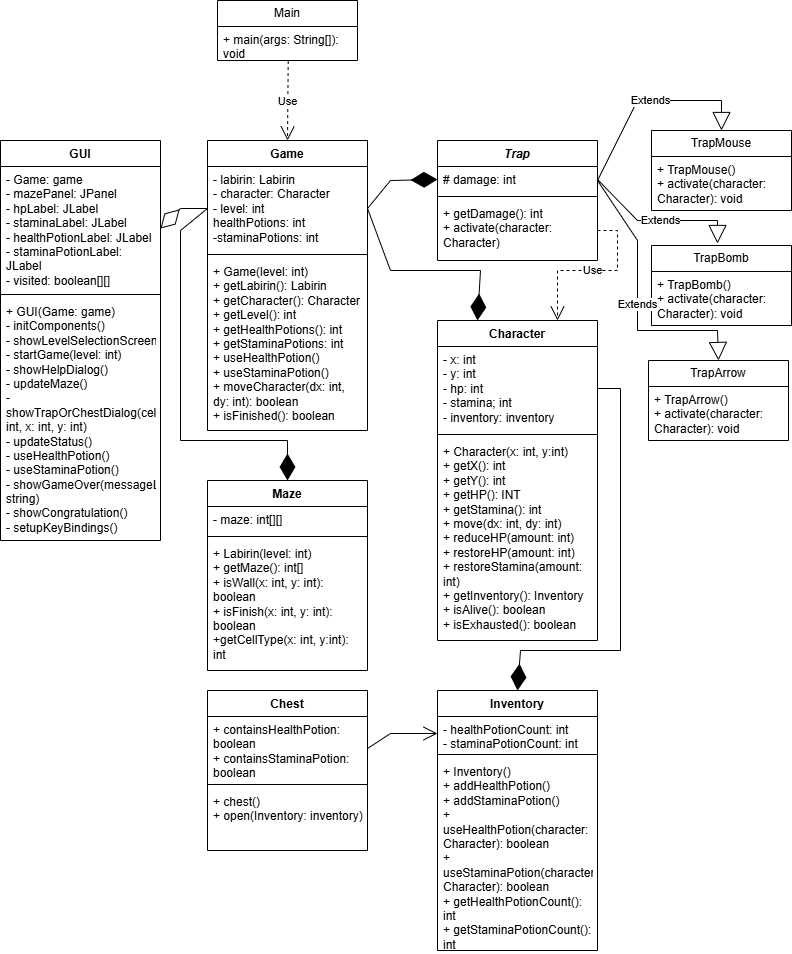

The diagram above was exported from draw.io. Its source (the exported page's mxGraphModel, read from the mxfile embedded in the PNG):
<mxGraphModel dx="5160" dy="2088" grid="1" gridSize="10" guides="1" tooltips="1" connect="1" arrows="1" fold="1" page="1" pageScale="1" pageWidth="827" pageHeight="1169" math="0" shadow="0">
  <root>
    <mxCell id="0" />
    <mxCell id="1" parent="0" />
    <mxCell id="UtZGM1bURPgDLkYihN-s-1" value="Character" style="swimlane;fontStyle=1;align=center;verticalAlign=top;childLayout=stackLayout;horizontal=1;startSize=26;horizontalStack=0;resizeParent=1;resizeParentMax=0;resizeLast=0;collapsible=1;marginBottom=0;whiteSpace=wrap;html=1;" vertex="1" parent="1">
      <mxGeometry x="457" y="340" width="160" height="320" as="geometry" />
    </mxCell>
    <mxCell id="UtZGM1bURPgDLkYihN-s-2" value="- x: int&lt;br&gt;- y: int&lt;div&gt;- hp: int&lt;/div&gt;&lt;div&gt;- stamina; int&lt;br&gt;- inventory: inventory&lt;/div&gt;" style="text;strokeColor=none;fillColor=none;align=left;verticalAlign=top;spacingLeft=4;spacingRight=4;overflow=hidden;rotatable=0;points=[[0,0.5],[1,0.5]];portConstraint=eastwest;whiteSpace=wrap;html=1;" vertex="1" parent="UtZGM1bURPgDLkYihN-s-1">
      <mxGeometry y="26" width="160" height="84" as="geometry" />
    </mxCell>
    <mxCell id="UtZGM1bURPgDLkYihN-s-3" value="" style="line;strokeWidth=1;fillColor=none;align=left;verticalAlign=middle;spacingTop=-1;spacingLeft=3;spacingRight=3;rotatable=0;labelPosition=right;points=[];portConstraint=eastwest;strokeColor=inherit;" vertex="1" parent="UtZGM1bURPgDLkYihN-s-1">
      <mxGeometry y="110" width="160" height="8" as="geometry" />
    </mxCell>
    <mxCell id="UtZGM1bURPgDLkYihN-s-4" value="+ Character(x: int, y:int)&lt;div&gt;+ getX(): int&lt;br&gt;+ getY(): int&lt;br&gt;+ getHP(): INT&lt;br&gt;+ getStamina(): int&lt;br&gt;+ move(dx: int, dy: int)&lt;br&gt;+ reduceHP(amount: int)&lt;br&gt;+ restoreHP(amount: int)&lt;br&gt;+ restoreStamina(amount: int)&lt;br&gt;+ getInventory(): Inventory&lt;br&gt;+ isAlive(): boolean&lt;br&gt;+ isExhausted(): boolean&lt;/div&gt;" style="text;strokeColor=none;fillColor=none;align=left;verticalAlign=top;spacingLeft=4;spacingRight=4;overflow=hidden;rotatable=0;points=[[0,0.5],[1,0.5]];portConstraint=eastwest;whiteSpace=wrap;html=1;" vertex="1" parent="UtZGM1bURPgDLkYihN-s-1">
      <mxGeometry y="118" width="160" height="202" as="geometry" />
    </mxCell>
    <mxCell id="UtZGM1bURPgDLkYihN-s-5" value="Chest" style="swimlane;fontStyle=1;align=center;verticalAlign=top;childLayout=stackLayout;horizontal=1;startSize=26;horizontalStack=0;resizeParent=1;resizeParentMax=0;resizeLast=0;collapsible=1;marginBottom=0;whiteSpace=wrap;html=1;" vertex="1" parent="1">
      <mxGeometry x="227" y="710" width="160" height="160" as="geometry" />
    </mxCell>
    <mxCell id="UtZGM1bURPgDLkYihN-s-6" value="+&amp;nbsp;containsHealthPotion: boolean&lt;br&gt;+&amp;nbsp;containsStaminaPotion: boolean" style="text;strokeColor=none;fillColor=none;align=left;verticalAlign=top;spacingLeft=4;spacingRight=4;overflow=hidden;rotatable=0;points=[[0,0.5],[1,0.5]];portConstraint=eastwest;whiteSpace=wrap;html=1;" vertex="1" parent="UtZGM1bURPgDLkYihN-s-5">
      <mxGeometry y="26" width="160" height="64" as="geometry" />
    </mxCell>
    <mxCell id="UtZGM1bURPgDLkYihN-s-7" value="" style="line;strokeWidth=1;fillColor=none;align=left;verticalAlign=middle;spacingTop=-1;spacingLeft=3;spacingRight=3;rotatable=0;labelPosition=right;points=[];portConstraint=eastwest;strokeColor=inherit;" vertex="1" parent="UtZGM1bURPgDLkYihN-s-5">
      <mxGeometry y="90" width="160" height="8" as="geometry" />
    </mxCell>
    <mxCell id="UtZGM1bURPgDLkYihN-s-8" value="+ chest()&lt;div&gt;+ open(Inventory: inventory)&lt;/div&gt;" style="text;strokeColor=none;fillColor=none;align=left;verticalAlign=top;spacingLeft=4;spacingRight=4;overflow=hidden;rotatable=0;points=[[0,0.5],[1,0.5]];portConstraint=eastwest;whiteSpace=wrap;html=1;" vertex="1" parent="UtZGM1bURPgDLkYihN-s-5">
      <mxGeometry y="98" width="160" height="62" as="geometry" />
    </mxCell>
    <mxCell id="UtZGM1bURPgDLkYihN-s-9" value="GUI" style="swimlane;fontStyle=1;align=center;verticalAlign=top;childLayout=stackLayout;horizontal=1;startSize=26;horizontalStack=0;resizeParent=1;resizeParentMax=0;resizeLast=0;collapsible=1;marginBottom=0;whiteSpace=wrap;html=1;" vertex="1" parent="1">
      <mxGeometry x="20" y="160" width="160" height="400" as="geometry" />
    </mxCell>
    <mxCell id="UtZGM1bURPgDLkYihN-s-10" value="- Game: game&lt;div&gt;- mazePanel: JPanel&lt;br&gt;&lt;div&gt;- hpLabel: JLabel&lt;br&gt;- staminaLabel: JLabel&lt;br&gt;- healthPotionLabel: JLabel&lt;/div&gt;&lt;div&gt;- staminaPotionLabel: JLabel&lt;/div&gt;&lt;div&gt;- visited: boolean[][]&lt;/div&gt;&lt;/div&gt;" style="text;strokeColor=none;fillColor=none;align=left;verticalAlign=top;spacingLeft=4;spacingRight=4;overflow=hidden;rotatable=0;points=[[0,0.5],[1,0.5]];portConstraint=eastwest;whiteSpace=wrap;html=1;" vertex="1" parent="UtZGM1bURPgDLkYihN-s-9">
      <mxGeometry y="26" width="160" height="124" as="geometry" />
    </mxCell>
    <mxCell id="UtZGM1bURPgDLkYihN-s-11" value="" style="line;strokeWidth=1;fillColor=none;align=left;verticalAlign=middle;spacingTop=-1;spacingLeft=3;spacingRight=3;rotatable=0;labelPosition=right;points=[];portConstraint=eastwest;strokeColor=inherit;" vertex="1" parent="UtZGM1bURPgDLkYihN-s-9">
      <mxGeometry y="150" width="160" height="8" as="geometry" />
    </mxCell>
    <mxCell id="UtZGM1bURPgDLkYihN-s-12" value="+ GUI(Game: game)&lt;div&gt;- initComponents()&lt;/div&gt;&lt;div&gt;- showLevelSelectionScreen()&lt;/div&gt;&lt;div&gt;- startGame(level: int)&lt;/div&gt;&lt;div&gt;- showHelpDialog()&lt;/div&gt;&lt;div&gt;- updateMaze()&lt;/div&gt;&lt;div&gt;- showTrapOrChestDialog(cellType: int, x: int, y: int)&lt;/div&gt;&lt;div&gt;- updateStatus()&lt;/div&gt;&lt;div&gt;- useHealthPotion()&lt;/div&gt;&lt;div&gt;- useStaminaPotion()&lt;/div&gt;&lt;div&gt;- showGameOver(messageL string)&lt;/div&gt;&lt;div&gt;- showCongratulation()&lt;br&gt;- setupKeyBindings()&lt;/div&gt;&lt;div&gt;&lt;br&gt;&lt;/div&gt;" style="text;strokeColor=none;fillColor=none;align=left;verticalAlign=top;spacingLeft=4;spacingRight=4;overflow=hidden;rotatable=0;points=[[0,0.5],[1,0.5]];portConstraint=eastwest;whiteSpace=wrap;html=1;" vertex="1" parent="UtZGM1bURPgDLkYihN-s-9">
      <mxGeometry y="158" width="160" height="242" as="geometry" />
    </mxCell>
    <mxCell id="UtZGM1bURPgDLkYihN-s-13" value="Game" style="swimlane;fontStyle=1;align=center;verticalAlign=top;childLayout=stackLayout;horizontal=1;startSize=26;horizontalStack=0;resizeParent=1;resizeParentMax=0;resizeLast=0;collapsible=1;marginBottom=0;whiteSpace=wrap;html=1;" vertex="1" parent="1">
      <mxGeometry x="227" y="160" width="160" height="290" as="geometry" />
    </mxCell>
    <mxCell id="UtZGM1bURPgDLkYihN-s-14" value="- labirin: Labirin&lt;br&gt;- character: Character&lt;div&gt;- level: int&lt;/div&gt;&lt;div&gt;healthPotions: int&lt;/div&gt;&lt;div&gt;-staminaPotions: int&lt;/div&gt;" style="text;strokeColor=none;fillColor=none;align=left;verticalAlign=top;spacingLeft=4;spacingRight=4;overflow=hidden;rotatable=0;points=[[0,0.5],[1,0.5]];portConstraint=eastwest;whiteSpace=wrap;html=1;" vertex="1" parent="UtZGM1bURPgDLkYihN-s-13">
      <mxGeometry y="26" width="160" height="84" as="geometry" />
    </mxCell>
    <mxCell id="UtZGM1bURPgDLkYihN-s-15" value="" style="line;strokeWidth=1;fillColor=none;align=left;verticalAlign=middle;spacingTop=-1;spacingLeft=3;spacingRight=3;rotatable=0;labelPosition=right;points=[];portConstraint=eastwest;strokeColor=inherit;" vertex="1" parent="UtZGM1bURPgDLkYihN-s-13">
      <mxGeometry y="110" width="160" height="8" as="geometry" />
    </mxCell>
    <mxCell id="UtZGM1bURPgDLkYihN-s-16" value="+ Game(level: int)&lt;div&gt;+ getLabirin(): Labirin&lt;/div&gt;&lt;div&gt;+ getCharacter(): Character&lt;/div&gt;&lt;div&gt;+ getLevel(): int&lt;/div&gt;&lt;div&gt;+ getHealthPotions(): int&lt;/div&gt;&lt;div&gt;+ getStaminaPotions: int&lt;/div&gt;&lt;div&gt;+ useHealthPotion()&lt;/div&gt;&lt;div&gt;+ useStaminaPotion()&lt;/div&gt;&lt;div&gt;+ moveCharacter(dx: int, dy: int): boolean&lt;/div&gt;&lt;div&gt;+ isFinished(): boolean&lt;/div&gt;" style="text;strokeColor=none;fillColor=none;align=left;verticalAlign=top;spacingLeft=4;spacingRight=4;overflow=hidden;rotatable=0;points=[[0,0.5],[1,0.5]];portConstraint=eastwest;whiteSpace=wrap;html=1;" vertex="1" parent="UtZGM1bURPgDLkYihN-s-13">
      <mxGeometry y="118" width="160" height="172" as="geometry" />
    </mxCell>
    <mxCell id="UtZGM1bURPgDLkYihN-s-17" value="Inventory" style="swimlane;fontStyle=1;align=center;verticalAlign=top;childLayout=stackLayout;horizontal=1;startSize=26;horizontalStack=0;resizeParent=1;resizeParentMax=0;resizeLast=0;collapsible=1;marginBottom=0;whiteSpace=wrap;html=1;" vertex="1" parent="1">
      <mxGeometry x="457" y="710" width="160" height="260" as="geometry" />
    </mxCell>
    <mxCell id="UtZGM1bURPgDLkYihN-s-18" value="- healthPotionCount: int&lt;div&gt;- staminaPotionCount: int&lt;/div&gt;&lt;div&gt;&lt;br&gt;&lt;/div&gt;" style="text;strokeColor=none;fillColor=none;align=left;verticalAlign=top;spacingLeft=4;spacingRight=4;overflow=hidden;rotatable=0;points=[[0,0.5],[1,0.5]];portConstraint=eastwest;whiteSpace=wrap;html=1;" vertex="1" parent="UtZGM1bURPgDLkYihN-s-17">
      <mxGeometry y="26" width="160" height="34" as="geometry" />
    </mxCell>
    <mxCell id="UtZGM1bURPgDLkYihN-s-19" value="" style="line;strokeWidth=1;fillColor=none;align=left;verticalAlign=middle;spacingTop=-1;spacingLeft=3;spacingRight=3;rotatable=0;labelPosition=right;points=[];portConstraint=eastwest;strokeColor=inherit;" vertex="1" parent="UtZGM1bURPgDLkYihN-s-17">
      <mxGeometry y="60" width="160" height="8" as="geometry" />
    </mxCell>
    <mxCell id="UtZGM1bURPgDLkYihN-s-20" value="+ Inventory()&lt;div&gt;+ addHealthPotion()&lt;/div&gt;&lt;div&gt;+ addStaminaPotion()&lt;/div&gt;&lt;div&gt;+ useHealthPotion(character: Character): boolean&lt;/div&gt;&lt;div&gt;+ useStaminaPotion(character: Character): boolean&lt;/div&gt;&lt;div&gt;+ getHealthPotionCount(): int&amp;nbsp;&lt;/div&gt;&lt;div&gt;+ getStaminaPotionCount(): int&lt;/div&gt;" style="text;strokeColor=none;fillColor=none;align=left;verticalAlign=top;spacingLeft=4;spacingRight=4;overflow=hidden;rotatable=0;points=[[0,0.5],[1,0.5]];portConstraint=eastwest;whiteSpace=wrap;html=1;" vertex="1" parent="UtZGM1bURPgDLkYihN-s-17">
      <mxGeometry y="68" width="160" height="192" as="geometry" />
    </mxCell>
    <mxCell id="UtZGM1bURPgDLkYihN-s-21" value="Maze" style="swimlane;fontStyle=1;align=center;verticalAlign=top;childLayout=stackLayout;horizontal=1;startSize=26;horizontalStack=0;resizeParent=1;resizeParentMax=0;resizeLast=0;collapsible=1;marginBottom=0;whiteSpace=wrap;html=1;" vertex="1" parent="1">
      <mxGeometry x="227" y="500" width="160" height="190" as="geometry" />
    </mxCell>
    <mxCell id="UtZGM1bURPgDLkYihN-s-22" value="- maze: int[][]" style="text;strokeColor=none;fillColor=none;align=left;verticalAlign=top;spacingLeft=4;spacingRight=4;overflow=hidden;rotatable=0;points=[[0,0.5],[1,0.5]];portConstraint=eastwest;whiteSpace=wrap;html=1;" vertex="1" parent="UtZGM1bURPgDLkYihN-s-21">
      <mxGeometry y="26" width="160" height="26" as="geometry" />
    </mxCell>
    <mxCell id="UtZGM1bURPgDLkYihN-s-23" value="" style="line;strokeWidth=1;fillColor=none;align=left;verticalAlign=middle;spacingTop=-1;spacingLeft=3;spacingRight=3;rotatable=0;labelPosition=right;points=[];portConstraint=eastwest;strokeColor=inherit;" vertex="1" parent="UtZGM1bURPgDLkYihN-s-21">
      <mxGeometry y="52" width="160" height="8" as="geometry" />
    </mxCell>
    <mxCell id="UtZGM1bURPgDLkYihN-s-24" value="+ Labirin(level: int)&lt;div&gt;+ getMaze(): int[]&lt;/div&gt;&lt;div&gt;+ isWall(x: int, y: int): boolean&lt;/div&gt;&lt;div&gt;+ isFinish(x: int, y: int): boolean&lt;/div&gt;&lt;div&gt;+getCellType(x: int, y:int): int&lt;/div&gt;" style="text;strokeColor=none;fillColor=none;align=left;verticalAlign=top;spacingLeft=4;spacingRight=4;overflow=hidden;rotatable=0;points=[[0,0.5],[1,0.5]];portConstraint=eastwest;whiteSpace=wrap;html=1;" vertex="1" parent="UtZGM1bURPgDLkYihN-s-21">
      <mxGeometry y="60" width="160" height="130" as="geometry" />
    </mxCell>
    <mxCell id="UtZGM1bURPgDLkYihN-s-29" value="Main" style="swimlane;fontStyle=0;childLayout=stackLayout;horizontal=1;startSize=26;fillColor=none;horizontalStack=0;resizeParent=1;resizeParentMax=0;resizeLast=0;collapsible=1;marginBottom=0;whiteSpace=wrap;html=1;" vertex="1" parent="1">
      <mxGeometry x="237" y="20" width="140" height="60" as="geometry" />
    </mxCell>
    <mxCell id="UtZGM1bURPgDLkYihN-s-30" value="+ main(args: String[]): void" style="text;strokeColor=none;fillColor=none;align=left;verticalAlign=top;spacingLeft=4;spacingRight=4;overflow=hidden;rotatable=0;points=[[0,0.5],[1,0.5]];portConstraint=eastwest;whiteSpace=wrap;html=1;" vertex="1" parent="UtZGM1bURPgDLkYihN-s-29">
      <mxGeometry y="26" width="140" height="34" as="geometry" />
    </mxCell>
    <mxCell id="UtZGM1bURPgDLkYihN-s-33" value="&lt;i&gt;Trap&lt;/i&gt;" style="swimlane;fontStyle=1;align=center;verticalAlign=top;childLayout=stackLayout;horizontal=1;startSize=26;horizontalStack=0;resizeParent=1;resizeParentMax=0;resizeLast=0;collapsible=1;marginBottom=0;whiteSpace=wrap;html=1;" vertex="1" parent="1">
      <mxGeometry x="457" y="160" width="160" height="120" as="geometry" />
    </mxCell>
    <mxCell id="UtZGM1bURPgDLkYihN-s-34" value="# damage: int" style="text;strokeColor=none;fillColor=none;align=left;verticalAlign=top;spacingLeft=4;spacingRight=4;overflow=hidden;rotatable=0;points=[[0,0.5],[1,0.5]];portConstraint=eastwest;whiteSpace=wrap;html=1;" vertex="1" parent="UtZGM1bURPgDLkYihN-s-33">
      <mxGeometry y="26" width="160" height="26" as="geometry" />
    </mxCell>
    <mxCell id="UtZGM1bURPgDLkYihN-s-35" value="" style="line;strokeWidth=1;fillColor=none;align=left;verticalAlign=middle;spacingTop=-1;spacingLeft=3;spacingRight=3;rotatable=0;labelPosition=right;points=[];portConstraint=eastwest;strokeColor=inherit;" vertex="1" parent="UtZGM1bURPgDLkYihN-s-33">
      <mxGeometry y="52" width="160" height="8" as="geometry" />
    </mxCell>
    <mxCell id="UtZGM1bURPgDLkYihN-s-36" value="+ getDamage(): int&lt;div&gt;+ activate(character: Character)&lt;/div&gt;" style="text;strokeColor=none;fillColor=none;align=left;verticalAlign=top;spacingLeft=4;spacingRight=4;overflow=hidden;rotatable=0;points=[[0,0.5],[1,0.5]];portConstraint=eastwest;whiteSpace=wrap;html=1;" vertex="1" parent="UtZGM1bURPgDLkYihN-s-33">
      <mxGeometry y="60" width="160" height="60" as="geometry" />
    </mxCell>
    <mxCell id="UtZGM1bURPgDLkYihN-s-41" value="TrapBomb" style="swimlane;fontStyle=0;childLayout=stackLayout;horizontal=1;startSize=26;fillColor=none;horizontalStack=0;resizeParent=1;resizeParentMax=0;resizeLast=0;collapsible=1;marginBottom=0;whiteSpace=wrap;html=1;" vertex="1" parent="1">
      <mxGeometry x="671" y="265" width="140" height="80" as="geometry" />
    </mxCell>
    <mxCell id="UtZGM1bURPgDLkYihN-s-42" value="+ TrapBomb()&lt;div&gt;+ activate(character: Character): void&lt;/div&gt;" style="text;strokeColor=none;fillColor=none;align=left;verticalAlign=top;spacingLeft=4;spacingRight=4;overflow=hidden;rotatable=0;points=[[0,0.5],[1,0.5]];portConstraint=eastwest;whiteSpace=wrap;html=1;" vertex="1" parent="UtZGM1bURPgDLkYihN-s-41">
      <mxGeometry y="26" width="140" height="54" as="geometry" />
    </mxCell>
    <mxCell id="UtZGM1bURPgDLkYihN-s-45" value="TrapMouse" style="swimlane;fontStyle=0;childLayout=stackLayout;horizontal=1;startSize=26;fillColor=none;horizontalStack=0;resizeParent=1;resizeParentMax=0;resizeLast=0;collapsible=1;marginBottom=0;whiteSpace=wrap;html=1;" vertex="1" parent="1">
      <mxGeometry x="671" y="150" width="140" height="80" as="geometry" />
    </mxCell>
    <mxCell id="UtZGM1bURPgDLkYihN-s-60" value="Extends" style="endArrow=block;endSize=16;endFill=0;html=1;rounded=0;entryX=0.5;entryY=0;entryDx=0;entryDy=0;" edge="1" parent="UtZGM1bURPgDLkYihN-s-45" target="UtZGM1bURPgDLkYihN-s-45">
      <mxGeometry width="160" relative="1" as="geometry">
        <mxPoint x="-54" y="50" as="sourcePoint" />
        <mxPoint x="106" y="48.620000000000005" as="targetPoint" />
        <Array as="points">
          <mxPoint x="-14" y="-30" />
          <mxPoint x="70" y="-30" />
        </Array>
      </mxGeometry>
    </mxCell>
    <mxCell id="UtZGM1bURPgDLkYihN-s-46" value="+ TrapMouse&lt;span style=&quot;color: rgba(0, 0, 0, 0); font-family: monospace; font-size: 0px; text-wrap-mode: nowrap;&quot;&gt;%3CmxGraphModel%3E%3Croot%3E%3CmxCell%20id%3D%220%22%2F%3E%3CmxCell%20id%3D%221%22%20parent%3D%220%22%2F%3E%3CmxCell%20id%3D%222%22%20value%3D%22TrapBomb%22%20style%3D%22swimlane%3BfontStyle%3D0%3BchildLayout%3DstackLayout%3Bhorizontal%3D1%3BstartSize%3D26%3BfillColor%3Dnone%3BhorizontalStack%3D0%3BresizeParent%3D1%3BresizeParentMax%3D0%3BresizeLast%3D0%3Bcollapsible%3D1%3BmarginBottom%3D0%3BwhiteSpace%3Dwrap%3Bhtml%3D1%3B%22%20vertex%3D%221%22%20parent%3D%221%22%3E%3CmxGeometry%20x%3D%22680%22%20y%3D%22850%22%20width%3D%22140%22%20height%3D%2280%22%20as%3D%22geometry%22%2F%3E%3C%2FmxCell%3E%3CmxCell%20id%3D%223%22%20value%3D%22%2B%20TrapBomb()%26lt%3Bdiv%26gt%3B%2B%20activate(character%3A%20Character)%3A%20void%26lt%3B%2Fdiv%26gt%3B%22%20style%3D%22text%3BstrokeColor%3Dnone%3BfillColor%3Dnone%3Balign%3Dleft%3BverticalAlign%3Dtop%3BspacingLeft%3D4%3BspacingRight%3D4%3Boverflow%3Dhidden%3Brotatable%3D0%3Bpoints%3D%5B%5B0%2C0.5%5D%2C%5B1%2C0.5%5D%5D%3BportConstraint%3Deastwest%3BwhiteSpace%3Dwrap%3Bhtml%3D1%3B%22%20vertex%3D%221%22%20parent%3D%222%22%3E%3CmxGeometry%20y%3D%2226%22%20width%3D%22140%22%20height%3D%2254%22%20as%3D%22geometry%22%2F%3E%3C%2FmxCell%3E%3C%2Froot%3E%3C%2FmxGraphModel%3E&lt;/span&gt;()&lt;div&gt;+ activate(character: Character): void&lt;/div&gt;" style="text;strokeColor=none;fillColor=none;align=left;verticalAlign=top;spacingLeft=4;spacingRight=4;overflow=hidden;rotatable=0;points=[[0,0.5],[1,0.5]];portConstraint=eastwest;whiteSpace=wrap;html=1;" vertex="1" parent="UtZGM1bURPgDLkYihN-s-45">
      <mxGeometry y="26" width="140" height="54" as="geometry" />
    </mxCell>
    <mxCell id="UtZGM1bURPgDLkYihN-s-47" value="TrapArrow" style="swimlane;fontStyle=0;childLayout=stackLayout;horizontal=1;startSize=26;fillColor=none;horizontalStack=0;resizeParent=1;resizeParentMax=0;resizeLast=0;collapsible=1;marginBottom=0;whiteSpace=wrap;html=1;" vertex="1" parent="1">
      <mxGeometry x="668" y="380" width="140" height="80" as="geometry" />
    </mxCell>
    <mxCell id="UtZGM1bURPgDLkYihN-s-48" value="+ TrapArrow()&lt;div&gt;+ activate(character: Character): void&lt;/div&gt;" style="text;strokeColor=none;fillColor=none;align=left;verticalAlign=top;spacingLeft=4;spacingRight=4;overflow=hidden;rotatable=0;points=[[0,0.5],[1,0.5]];portConstraint=eastwest;whiteSpace=wrap;html=1;" vertex="1" parent="UtZGM1bURPgDLkYihN-s-47">
      <mxGeometry y="26" width="140" height="54" as="geometry" />
    </mxCell>
    <mxCell id="UtZGM1bURPgDLkYihN-s-54" value="Use" style="endArrow=open;endSize=12;dashed=1;html=1;rounded=0;entryX=0.5;entryY=0;entryDx=0;entryDy=0;exitX=0.505;exitY=1.016;exitDx=0;exitDy=0;exitPerimeter=0;" edge="1" parent="1" source="UtZGM1bURPgDLkYihN-s-30" target="UtZGM1bURPgDLkYihN-s-13">
      <mxGeometry width="160" relative="1" as="geometry">
        <mxPoint x="297" y="90" as="sourcePoint" />
        <mxPoint x="887" y="-60" as="targetPoint" />
      </mxGeometry>
    </mxCell>
    <mxCell id="UtZGM1bURPgDLkYihN-s-59" value="Use" style="endArrow=open;endSize=12;dashed=1;html=1;rounded=0;entryX=0.75;entryY=0;entryDx=0;entryDy=0;exitX=1;exitY=0.5;exitDx=0;exitDy=0;" edge="1" parent="1" source="UtZGM1bURPgDLkYihN-s-36" target="UtZGM1bURPgDLkYihN-s-1">
      <mxGeometry width="160" relative="1" as="geometry">
        <mxPoint x="617" y="200" as="sourcePoint" />
        <mxPoint x="777" y="200" as="targetPoint" />
        <Array as="points">
          <mxPoint x="637" y="250" />
          <mxPoint x="637" y="290" />
          <mxPoint x="577" y="290" />
        </Array>
      </mxGeometry>
    </mxCell>
    <mxCell id="UtZGM1bURPgDLkYihN-s-61" value="Extends" style="endArrow=block;endSize=16;endFill=0;html=1;rounded=0;exitX=1;exitY=0.5;exitDx=0;exitDy=0;" edge="1" parent="1" source="UtZGM1bURPgDLkYihN-s-34">
      <mxGeometry width="160" relative="1" as="geometry">
        <mxPoint x="627" y="210" as="sourcePoint" />
        <mxPoint x="737" y="263" as="targetPoint" />
        <Array as="points">
          <mxPoint x="657" y="240" />
          <mxPoint x="737" y="240" />
        </Array>
      </mxGeometry>
    </mxCell>
    <mxCell id="UtZGM1bURPgDLkYihN-s-62" value="Extends" style="endArrow=block;endSize=16;endFill=0;html=1;rounded=0;entryX=0.5;entryY=0;entryDx=0;entryDy=0;" edge="1" parent="1" target="UtZGM1bURPgDLkYihN-s-47">
      <mxGeometry width="160" relative="1" as="geometry">
        <mxPoint x="617" y="200" as="sourcePoint" />
        <mxPoint x="747" y="273" as="targetPoint" />
        <Array as="points">
          <mxPoint x="657" y="260" />
          <mxPoint x="657" y="350" />
          <mxPoint x="737" y="350" />
        </Array>
      </mxGeometry>
    </mxCell>
    <mxCell id="UtZGM1bURPgDLkYihN-s-63" value="" style="endArrow=diamondThin;endFill=1;endSize=24;html=1;rounded=0;exitX=1;exitY=0.5;exitDx=0;exitDy=0;entryX=0;entryY=0.5;entryDx=0;entryDy=0;" edge="1" parent="1" source="UtZGM1bURPgDLkYihN-s-14" target="UtZGM1bURPgDLkYihN-s-34">
      <mxGeometry width="160" relative="1" as="geometry">
        <mxPoint x="380" y="240" as="sourcePoint" />
        <mxPoint x="540" y="240" as="targetPoint" />
        <Array as="points">
          <mxPoint x="410" y="200" />
        </Array>
      </mxGeometry>
    </mxCell>
    <mxCell id="UtZGM1bURPgDLkYihN-s-64" value="" style="endArrow=diamondThin;endFill=1;endSize=24;html=1;rounded=0;exitX=1;exitY=0.5;exitDx=0;exitDy=0;entryX=0.25;entryY=0;entryDx=0;entryDy=0;" edge="1" parent="1" source="UtZGM1bURPgDLkYihN-s-14" target="UtZGM1bURPgDLkYihN-s-1">
      <mxGeometry width="160" relative="1" as="geometry">
        <mxPoint x="398" y="235" as="sourcePoint" />
        <mxPoint x="467" y="209" as="targetPoint" />
        <Array as="points">
          <mxPoint x="410" y="290" />
          <mxPoint x="500" y="290" />
        </Array>
      </mxGeometry>
    </mxCell>
    <mxCell id="UtZGM1bURPgDLkYihN-s-65" value="" style="endArrow=diamondThin;endFill=1;endSize=24;html=1;rounded=0;exitX=1;exitY=0.5;exitDx=0;exitDy=0;entryX=0.5;entryY=0;entryDx=0;entryDy=0;" edge="1" parent="1" source="UtZGM1bURPgDLkYihN-s-2" target="UtZGM1bURPgDLkYihN-s-17">
      <mxGeometry width="160" relative="1" as="geometry">
        <mxPoint x="480" y="590" as="sourcePoint" />
        <mxPoint x="640" y="590" as="targetPoint" />
        <Array as="points">
          <mxPoint x="640" y="408" />
          <mxPoint x="640" y="670" />
          <mxPoint x="540" y="670" />
        </Array>
      </mxGeometry>
    </mxCell>
    <mxCell id="UtZGM1bURPgDLkYihN-s-66" value="" style="endArrow=open;endFill=1;endSize=12;html=1;rounded=0;exitX=1;exitY=0.5;exitDx=0;exitDy=0;entryX=0;entryY=0.5;entryDx=0;entryDy=0;" edge="1" parent="1" source="UtZGM1bURPgDLkYihN-s-6" target="UtZGM1bURPgDLkYihN-s-18">
      <mxGeometry width="160" relative="1" as="geometry">
        <mxPoint x="290" y="720" as="sourcePoint" />
        <mxPoint x="450" y="720" as="targetPoint" />
        <Array as="points">
          <mxPoint x="410" y="753" />
        </Array>
      </mxGeometry>
    </mxCell>
    <mxCell id="UtZGM1bURPgDLkYihN-s-67" value="" style="endArrow=diamondThin;endFill=0;endSize=24;html=1;rounded=0;exitX=0;exitY=0.5;exitDx=0;exitDy=0;entryX=1;entryY=0.5;entryDx=0;entryDy=0;" edge="1" parent="1" source="UtZGM1bURPgDLkYihN-s-14" target="UtZGM1bURPgDLkYihN-s-10">
      <mxGeometry width="160" relative="1" as="geometry">
        <mxPoint x="360" y="340" as="sourcePoint" />
        <mxPoint x="520" y="340" as="targetPoint" />
        <Array as="points">
          <mxPoint x="200" y="228" />
        </Array>
      </mxGeometry>
    </mxCell>
    <mxCell id="UtZGM1bURPgDLkYihN-s-68" value="" style="endArrow=diamondThin;endFill=1;endSize=24;html=1;rounded=0;exitX=0;exitY=0.5;exitDx=0;exitDy=0;entryX=0.5;entryY=0;entryDx=0;entryDy=0;" edge="1" parent="1" source="UtZGM1bURPgDLkYihN-s-14" target="UtZGM1bURPgDLkYihN-s-21">
      <mxGeometry width="160" relative="1" as="geometry">
        <mxPoint x="320" y="448" as="sourcePoint" />
        <mxPoint x="430" y="560" as="targetPoint" />
        <Array as="points">
          <mxPoint x="200" y="250" />
          <mxPoint x="200" y="460" />
          <mxPoint x="307" y="460" />
        </Array>
      </mxGeometry>
    </mxCell>
  </root>
</mxGraphModel>